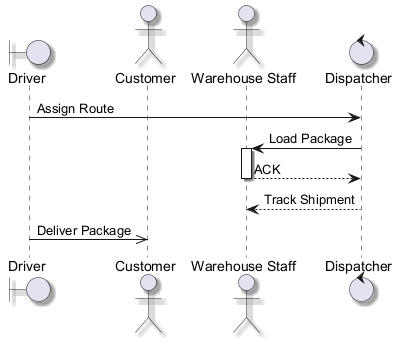

The diagram above was rendered by PlantUML. Its source (embedded in the PNG):
@startuml
skinparam backgroundColor #FFFFFF
skinparam classBackgroundColor #F1F8E9
skinparam classBorderColor #33691E
skinparam shadowing true
boundary "Driver" as D
actor "Customer" as C
actor "Warehouse Staff" as WS
control "Dispatcher" as D2
D -> D2 : Assign Route
D2 -> WS : Load Package
activate WS
WS --> D2 : ACK
deactivate WS
D2 --> WS : Track Shipment
D ->> C : Deliver Package
@enduml